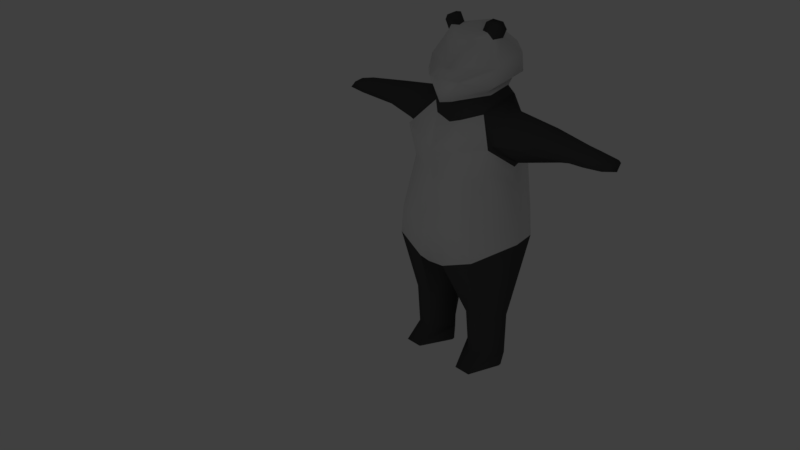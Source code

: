 # Source: panda.blend  (saved by Blender 2.78.0; exported with 4.5.12 LTS)
import bpy
from mathutils import Matrix  # noqa: F401  (used for matrix-valued properties, if any)

bpy.ops.wm.read_factory_settings(use_empty=True)
scene = bpy.context.scene
scene.name = 'Scene'

# ---- collections
col_collection_1 = bpy.data.collections.new('Collection 1'); scene.collection.children.link(col_collection_1)
col_collection_2 = bpy.data.collections.new('Collection 2'); scene.collection.children.link(col_collection_2)
col_collection_2.hide_render = True
col_collection_2.hide_viewport = True

# ---- materials (node trees are filled in below, after node groups)
mat_material = bpy.data.materials.new('Material')
mat_material.alpha_threshold = 0.0
mat_material.use_transparent_shadow = False
mat_material.roughness = 0.5
mat_material.line_color = (0.0, 0.0, 0.0, 1.0)
mat_material_001 = bpy.data.materials.new('Material.001')
mat_material_001.alpha_threshold = 0.0
mat_material_001.use_transparent_shadow = False
mat_material_001.diffuse_color = (0.07324, 0.07324, 0.07324, 1.0)
mat_material_001.roughness = 0.5

# ---- material node trees

# ---- world
world_world = bpy.data.worlds.new('World'); scene.world = world_world
world_world.color = (0.05088, 0.05088, 0.05088)
world_world.use_sun_shadow = False
world_world.sun_shadow_jitter_overblur = 0.0
world_world.cycles.sampling_method = 'MANUAL'

# ---- cameras
cam_camera = bpy.data.cameras.new('Camera')
cam_camera.clip_end = 100.0
cam_camera.lens = 35.0
cam_camera.sensor_width = 32.0
cam_camera.sensor_height = 18.0
cam_camera.ortho_scale = 7.314
cam_camera.dof.focus_distance = 0.0
cam_camera.dof.aperture_fstop = 128.0

# ---- lights
light_lamp = bpy.data.lights.new('Lamp', 'POINT')
light_lamp.transmission_factor = 0.0
light_lamp.cutoff_distance = 30.0
light_lamp.energy = 100.0
light_lamp.shadow_buffer_clip_start = 1.001
light_lamp.shadow_soft_size = 0.1
light_lamp.shadow_maximum_resolution = 0.006
light_lamp.use_absolute_resolution = True

# ---- meshes
me_cylinder = bpy.data.meshes.new('Cylinder')
me_cylinder.from_pydata([(0.1901, 0.5969, 1.519), (0.599, 0.5572, 1.685), (0.5077, 0.5077, 2.992), (0.8307, 0.0006902, 1.829), (0.718, -3.138e-08, 2.81), (0.599, -0.5558, 1.685), (0.6375, -0.3933, 3.093), (0.1901, -0.6186, 1.519), (1.765, -0.1616, 3.163), (1.788, 0.01512, 3.138), (1.765, 0.1919, 3.163), (1.206, 0.3186, 3.143), (1.305, 0.07969, 3.015), (1.206, -0.1593, 3.143), (0.5077, 0.5077, 2.729), (0.718, -3.138e-08, 2.594), (0.5077, -0.3933, 2.729), (1.212, -0.06011, 3.311), (1.209, 0.1097, 3.387), (1.206, 0.255, 3.285), (0.5586, 0.5586, 2.067), (0.79, -3.453e-08, 2.067), (0.5586, -0.5586, 2.067), (0.6187, 0.2616, 3.325), (0.6235, 0.05086, 3.489), (0.6283, -0.1954, 3.363), (0.3812, -0.198, 3.407), (0.6187, -0.3182, 3.119), (0.4366, 0.2714, 3.568), (0.7623, 0.00736, 2.869), (0.4058, 0.443, 3.317), (0.6187, 0.3329, 3.119), (1.77, -0.08829, 3.287), (1.768, 0.0373, 3.322), (1.765, 0.1448, 3.268), (0.3165, 0.3225, 0.7779), (0.5569, 0.2251, 0.8002), (0.7333, -0.01017, 0.7629), (0.5569, -0.2941, 0.789), (0.3165, -0.2941, 0.789), (0.3419, 0.2335, 0.2023), (0.5483, 0.2335, 0.2215), (0.6997, -0.01017, 0.1895), (0.5483, -0.2539, 0.2215), (0.3419, -0.2539, 0.2023), (0.3419, 0.2335, 0.03267), (0.5483, 0.2335, 0.03267), (0.6997, -0.01017, 0.03267), (0.5483, -0.4866, 0.03267), (0.3419, -0.4866, 0.03267), (0.04598, -0.01086, 1.368), (0.1059, -0.01017, 0.8009), (0.1314, -0.01017, 0.2254), (0.1314, -0.01017, 0.03267), (0.3496, 0.207, 0.0), (0.539, 0.207, 0.0), (0.6779, -0.01657, 0.0), (0.539, -0.4537, 0.0), (0.3496, -0.4537, 0.0), (0.1564, -0.01657, 0.0), (0.2538, -0.4984, 2.661), (0.2793, -0.6743, 2.067), (0.1906, -0.3662, 3.335), (0.2538, -0.5232, 3.007), (0.2538, 0.6128, 3.044), (0.2538, 0.6128, 2.661), (0.2793, 0.6743, 2.067), (0.2538, 0.5381, 3.398), (0.2183, 0.3816, 3.622), (0.3616, -0.07616, 3.549), (0.4093, 0.1488, 3.615), (0.1121, -0.3105, 3.45), (0.136, 0.3245, 3.69), (0.3879, -0.1658, 3.664), (0.4356, 0.2384, 3.803), (0.1047, -0.4239, 3.579), (0.2477, 0.366, 3.873), (0.5219, -0.189, 3.76), (0.5696, 0.2326, 3.873), (0.2387, -0.4648, 3.804), (0.3817, 0.3776, 3.949), (0.4907, -0.1658, 3.949), (0.5384, 0.2384, 4.088), (0.1493, -0.3227, 3.932), (0.3504, 0.366, 4.158), (0.3388, -0.04807, 4.235), (0.3865, 0.06679, 4.246), (0.1747, -0.2524, 4.245), (0.1985, 0.2817, 4.28), (0.3881, -0.09535, 3.616), (0.1192, -0.2974, 3.541), (0.1877, 0.3042, 3.772), (0.4273, 0.1628, 3.7), (0.2787, -0.07206, 4.306), (0.308, 0.103, 4.312), (0.1779, -0.0443, 4.312), (0.1926, 0.05535, 4.334), (0.3922, -0.05423, 4.342), (0.4399, 0.06063, 4.353), (0.3321, -0.08734, 4.413), (0.3614, 0.08772, 4.42), (0.2314, -0.05257, 4.419), (0.246, 0.04708, 4.441), (1.993, -0.1616, 3.186), (2.066, 0.01512, 3.154), (1.993, 0.1919, 3.186), (1.998, -0.08829, 3.241), (1.996, 0.0373, 3.265), (1.993, 0.1448, 3.232), (-0.1901, 0.5969, 1.519), (0.0, 0.718, 2.989), (-0.599, 0.5572, 1.685), (-0.5077, 0.5077, 2.992), (-0.8307, 0.0006902, 1.829), (-0.718, -3.138e-08, 2.81), (-0.599, -0.5558, 1.685), (-0.6375, -0.3933, 3.093), (-0.1901, -0.6186, 1.519), (-1.765, -0.1616, 3.163), (-1.788, 0.01512, 3.138), (-1.765, 0.1919, 3.163), (-1.206, 0.3186, 3.143), (-1.305, 0.07969, 3.015), (-1.206, -0.1593, 3.143), (0.0, 0.718, 2.594), (-0.5077, 0.5077, 2.729), (-0.718, -3.138e-08, 2.594), (-0.5077, -0.3933, 2.729), (0.0, -0.6036, 2.594), (-1.212, -0.06011, 3.311), (-1.209, 0.1097, 3.387), (-1.206, 0.255, 3.285), (-0.5586, 0.5586, 2.067), (-0.79, -3.453e-08, 2.067), (-0.5586, -0.5586, 2.067), (0.0, -0.79, 2.067), (-0.6187, 0.2616, 3.325), (-0.6235, 0.05086, 3.489), (-0.6283, -0.1954, 3.363), (0.0, 0.79, 2.067), (-0.3812, -0.198, 3.407), (-0.6187, -0.3182, 3.119), (-0.4366, 0.2714, 3.568), (-0.7623, 0.00736, 2.869), (0.0, 0.5827, 3.478), (-0.4058, 0.443, 3.317), (-0.6187, 0.3329, 3.119), (0.0, 0.4326, 3.663), (-1.77, -0.08829, 3.287), (-1.768, 0.0373, 3.322), (-1.765, 0.1448, 3.268), (0.0, -0.6531, 2.998), (0.0, -0.3557, 3.263), (-0.3165, 0.3225, 0.7779), (-0.5569, 0.2251, 0.8002), (-0.7333, -0.01017, 0.7629), (-0.5569, -0.2941, 0.789), (-0.3165, -0.2941, 0.789), (-0.3419, 0.2335, 0.2023), (-0.5483, 0.2335, 0.2215), (-0.6997, -0.01017, 0.1895), (-0.5483, -0.2539, 0.2215), (-0.3419, -0.2539, 0.2023), (-0.3419, 0.2335, 0.03267), (-0.5483, 0.2335, 0.03267), (-0.6997, -0.01017, 0.03267), (-0.5483, -0.4866, 0.03267), (-0.3419, -0.4866, 0.03267), (-0.04598, -0.01086, 1.368), (-0.1059, -0.01017, 0.8009), (-0.1314, -0.01017, 0.2254), (-0.1314, -0.01017, 0.03267), (-0.3496, 0.207, 0.0), (-0.539, 0.207, 0.0), (-0.6779, -0.01657, 0.0), (-0.539, -0.4537, 0.0), (-0.3496, -0.4537, 0.0), (-0.1564, -0.01657, 0.0), (0.0, -0.6641, 1.532), (0.0, 0.7301, 1.617), (0.0, 0.0, 1.356), (-0.2538, -0.4984, 2.661), (-0.2793, -0.6743, 2.067), (-0.1906, -0.3662, 3.335), (-0.2538, -0.5232, 3.007), (-0.2538, 0.6128, 3.044), (-0.2538, 0.6128, 2.661), (-0.2793, 0.6743, 2.067), (-0.2538, 0.5381, 3.398), (-0.2183, 0.3816, 3.622), (-0.3616, -0.07616, 3.549), (-0.4093, 0.1488, 3.615), (0.0, 0.3772, 3.724), (0.0, -0.3015, 3.388), (-0.1121, -0.3105, 3.45), (-0.136, 0.3245, 3.69), (-0.3879, -0.1658, 3.664), (-0.4356, 0.2384, 3.803), (0.0, 0.4739, 3.975), (0.0, -0.5292, 3.54), (-0.1047, -0.4239, 3.579), (-0.2477, 0.366, 3.873), (-0.5219, -0.189, 3.76), (-0.5696, 0.2326, 3.873), (0.0, 0.4942, 4.126), (0.0, -0.6279, 3.839), (-0.2387, -0.4648, 3.804), (-0.3817, 0.3776, 3.949), (-0.4907, -0.1658, 3.949), (-0.5384, 0.2384, 4.088), (0.0, 0.4188, 4.262), (0.0, -0.4537, 3.903), (-0.1493, -0.3227, 3.932), (-0.3504, 0.366, 4.158), (-0.3388, -0.04807, 4.235), (-0.3865, 0.06679, 4.246), (0.0, 0.3026, 4.355), (0.0, -0.3596, 4.233), (-0.1747, -0.2524, 4.245), (-0.1985, 0.2817, 4.28), (-0.3881, -0.09535, 3.616), (-0.1192, -0.2974, 3.541), (0.0, 0.3936, 3.83), (-0.1877, 0.3042, 3.772), (-0.4273, 0.1628, 3.7), (0.0, -0.3369, 3.499), (-0.2787, -0.07206, 4.306), (-0.308, 0.103, 4.312), (0.0, 0.09982, 4.378), (0.0, -0.1588, 4.331), (-0.1779, -0.0443, 4.312), (-0.1926, 0.05535, 4.334), (-0.3922, -0.05423, 4.342), (-0.4399, 0.06063, 4.353), (-0.3321, -0.08734, 4.413), (-0.3614, 0.08772, 4.42), (-0.2314, -0.05257, 4.419), (-0.246, 0.04708, 4.441), (-1.993, -0.1616, 3.186), (-2.066, 0.01512, 3.154), (-1.993, 0.1919, 3.186), (-1.998, -0.08829, 3.241), (-1.996, 0.0373, 3.265), (-1.993, 0.1448, 3.232)], [], [(65, 64, 2, 14), (14, 2, 4, 15), (15, 4, 6, 16), (13, 12, 9, 8), (29, 31, 11, 12), (26, 6, 27, 25), (24, 25, 17, 18), (23, 24, 18, 19), (4, 2, 31, 29), (6, 4, 29, 27), (28, 26, 25, 24), (61, 60, 128, 135), (21, 15, 16, 22), (20, 14, 15, 21), (66, 65, 14, 20), (0, 66, 20, 1), (1, 20, 21, 3), (3, 21, 22, 5), (7, 61, 135, 178), (11, 19, 34, 10), (18, 17, 32, 33), (27, 29, 12, 13), (25, 27, 13, 17), (12, 11, 10, 9), (63, 151, 128, 60), (30, 28, 24, 23), (31, 23, 19, 11), (64, 110, 144, 67), (2, 30, 23, 31), (67, 144, 147, 68), (19, 18, 33, 34), (17, 13, 8, 32), (62, 152, 151, 63), (1, 3, 37, 36), (0, 1, 36, 35), (3, 5, 38, 37), (5, 7, 39, 38), (37, 38, 43, 42), (35, 36, 41, 40), (38, 39, 44, 43), (36, 37, 42, 41), (42, 43, 48, 47), (40, 41, 46, 45), (43, 44, 49, 48), (41, 42, 47, 46), (49, 44, 52, 53), (44, 39, 51, 52), (39, 7, 50, 51), (35, 51, 50, 0), (40, 52, 51, 35), (45, 53, 52, 40), (53, 45, 54, 59), (49, 53, 59, 58), (47, 48, 57, 56), (45, 46, 55, 54), (48, 49, 58, 57), (46, 47, 56, 55), (57, 58, 59, 56), (54, 55, 56, 59), (26, 62, 63, 6), (6, 63, 60, 16), (5, 22, 61, 7), (22, 16, 60, 61), (30, 67, 68, 28), (2, 64, 67, 30), (179, 139, 66, 0), (139, 124, 65, 66), (124, 110, 64, 65), (7, 178, 180, 50), (179, 0, 50, 180), (152, 62, 71, 193), (26, 28, 70, 69), (68, 147, 192, 72), (28, 68, 72, 70), (62, 26, 69, 71), (90, 89, 73, 75), (91, 222, 198, 76), (92, 91, 76, 74), (225, 90, 75, 199), (89, 92, 74, 73), (75, 73, 77, 79), (76, 198, 204, 80), (74, 76, 80, 78), (199, 75, 79, 205), (73, 74, 78, 77), (79, 77, 81, 83), (80, 204, 210, 84), (78, 80, 84, 82), (205, 79, 83, 211), (77, 78, 82, 81), (83, 81, 85, 87), (84, 210, 216, 88), (82, 84, 88, 86), (211, 83, 87, 217), (81, 82, 86, 85), (69, 70, 92, 89), (193, 71, 90, 225), (70, 72, 91, 92), (72, 192, 222, 91), (71, 69, 89, 90), (87, 85, 93, 95), (88, 216, 228, 96), (86, 88, 96, 94), (217, 87, 95, 229), (95, 93, 99, 101), (93, 85, 97, 99), (228, 229, 95, 96), (97, 98, 100, 99), (100, 102, 101, 99), (94, 96, 102, 100), (96, 95, 101, 102), (85, 86, 98, 97), (86, 94, 100, 98), (33, 32, 106, 107), (34, 33, 107, 108), (9, 10, 105, 104), (10, 34, 108, 105), (32, 8, 103, 106), (8, 9, 104, 103), (104, 107, 106, 103), (108, 107, 104, 105), (186, 125, 112, 185), (125, 126, 114, 112), (126, 127, 116, 114), (123, 118, 119, 122), (143, 122, 121, 146), (140, 138, 141, 116), (137, 130, 129, 138), (136, 131, 130, 137), (114, 143, 146, 112), (116, 141, 143, 114), (142, 137, 138, 140), (182, 135, 128, 181), (133, 134, 127, 126), (132, 133, 126, 125), (187, 132, 125, 186), (109, 111, 132, 187), (111, 113, 133, 132), (113, 115, 134, 133), (117, 178, 135, 182), (121, 120, 150, 131), (130, 149, 148, 129), (141, 123, 122, 143), (138, 129, 123, 141), (122, 119, 120, 121), (184, 181, 128, 151), (145, 136, 137, 142), (146, 121, 131, 136), (185, 188, 144, 110), (112, 146, 136, 145), (188, 189, 147, 144), (131, 150, 149, 130), (129, 148, 118, 123), (183, 184, 151, 152), (111, 154, 155, 113), (109, 153, 154, 111), (113, 155, 156, 115), (115, 156, 157, 117), (155, 160, 161, 156), (153, 158, 159, 154), (156, 161, 162, 157), (154, 159, 160, 155), (160, 165, 166, 161), (158, 163, 164, 159), (161, 166, 167, 162), (159, 164, 165, 160), (167, 171, 170, 162), (162, 170, 169, 157), (157, 169, 168, 117), (153, 109, 168, 169), (158, 153, 169, 170), (163, 158, 170, 171), (171, 177, 172, 163), (167, 176, 177, 171), (165, 174, 175, 166), (163, 172, 173, 164), (166, 175, 176, 167), (164, 173, 174, 165), (175, 174, 177, 176), (172, 177, 174, 173), (140, 116, 184, 183), (116, 127, 181, 184), (115, 117, 182, 134), (134, 182, 181, 127), (145, 142, 189, 188), (112, 145, 188, 185), (179, 109, 187, 139), (139, 187, 186, 124), (124, 186, 185, 110), (117, 168, 180, 178), (179, 180, 168, 109), (152, 193, 194, 183), (140, 190, 191, 142), (189, 195, 192, 147), (142, 191, 195, 189), (183, 194, 190, 140), (221, 200, 196, 220), (223, 201, 198, 222), (224, 197, 201, 223), (225, 199, 200, 221), (220, 196, 197, 224), (200, 206, 202, 196), (201, 207, 204, 198), (197, 203, 207, 201), (199, 205, 206, 200), (196, 202, 203, 197), (206, 212, 208, 202), (207, 213, 210, 204), (203, 209, 213, 207), (205, 211, 212, 206), (202, 208, 209, 203), (212, 218, 214, 208), (213, 219, 216, 210), (209, 215, 219, 213), (211, 217, 218, 212), (208, 214, 215, 209), (190, 220, 224, 191), (193, 225, 221, 194), (191, 224, 223, 195), (195, 223, 222, 192), (194, 221, 220, 190), (218, 230, 226, 214), (219, 231, 228, 216), (215, 227, 231, 219), (217, 229, 230, 218), (230, 236, 234, 226), (226, 234, 232, 214), (228, 231, 230, 229), (232, 234, 235, 233), (235, 234, 236, 237), (227, 235, 237, 231), (231, 237, 236, 230), (214, 232, 233, 215), (215, 233, 235, 227), (149, 242, 241, 148), (150, 243, 242, 149), (119, 239, 240, 120), (120, 240, 243, 150), (148, 241, 238, 118), (118, 238, 239, 119), (239, 238, 241, 242), (243, 240, 239, 242)])
me_cylinder.polygons.foreach_set('use_smooth', [True] * 242)
me_cylinder.polygons.foreach_set('material_index', [0, 0, 0, 1, 1, 1, 1, 1, 1, 1, 1, 0, 0, 0, 0, 0, 0, 0, 0, 1, 1, 1, 1, 1, 0, 1, 1, 1, 1, 1, 1, 1, 0, 1, 1, 1, 1, 1, 1, 1, 1, 1, 1, 1, 1, 1, 1, 1, 1, 1, 1, 1, 1, 1, 1, 1, 1, 1, 1, 0, 0, 0, 0, 1, 1, 0, 0, 0, 0, 0, 1, 1, 1, 1, 1, 0, 0, 0, 0, 0, 0, 0, 0, 0, 0, 0, 0, 0, 0, 0, 0, 0, 0, 0, 0, 1, 1, 1, 1, 1, 0, 0, 0, 0, 1, 1, 0, 1, 1, 1, 1, 1, 1, 1, 1, 1, 1, 1, 1, 1, 1, 0, 0, 0, 1, 1, 1, 1, 1, 1, 1, 1, 0, 0, 0, 0, 0, 0, 0, 0, 1, 1, 1, 1, 1, 0, 1, 1, 1, 1, 1, 1, 1, 0, 1, 1, 1, 1, 1, 1, 1, 1, 1, 1, 1, 1, 1, 1, 1, 1, 1, 1, 1, 1, 1, 1, 1, 1, 1, 1, 0, 0, 0, 0, 1, 1, 0, 0, 0, 0, 0, 1, 1, 1, 1, 1, 0, 0, 0, 0, 0, 0, 0, 0, 0, 0, 0, 0, 0, 0, 0, 0, 0, 0, 0, 0, 1, 1, 1, 1, 1, 0, 0, 0, 0, 1, 1, 0, 1, 1, 1, 1, 1, 1, 1, 1, 1, 1, 1, 1, 1, 1])
me_cylinder.materials.append(mat_material)
me_cylinder.materials.append(mat_material_001)
me_cylinder.use_remesh_preserve_volume = False
me_cylinder.use_remesh_preserve_attributes = False
me_cylinder.use_mirror_vertex_groups = False
me_cylinder.update()
me_cylinder_001 = bpy.data.meshes.new('Cylinder.001')
me_cylinder_001.from_pydata([(0.1901, 0.5969, 1.519), (0.0, 0.718, 2.989), (0.599, 0.5572, 1.685), (0.5077, 0.5077, 2.992), (0.8307, 0.0006902, 1.829), (0.718, -3.138e-08, 2.81), (0.599, -0.5558, 1.685), (0.6375, -0.3933, 3.093), (0.1901, -0.6186, 1.519), (1.765, -0.1616, 3.163), (1.788, 0.01512, 3.138), (1.765, 0.1919, 3.163), (1.206, 0.3186, 3.143), (1.305, 0.07969, 3.015), (1.206, -0.1593, 3.143), (0.0, 0.718, 2.594), (0.5077, 0.5077, 2.729), (0.718, -3.138e-08, 2.594), (0.5077, -0.3933, 2.729), (0.0, -0.6036, 2.594), (1.212, -0.06011, 3.311), (1.209, 0.1097, 3.387), (1.206, 0.255, 3.285), (0.5586, 0.5586, 2.067), (0.79, -3.453e-08, 2.067), (0.5586, -0.5586, 2.067), (0.0, -0.79, 2.067), (0.6187, 0.2616, 3.325), (0.6235, 0.05086, 3.489), (0.6283, -0.1954, 3.363), (0.0, 0.79, 2.067), (0.3812, -0.198, 3.407), (0.6187, -0.3182, 3.119), (0.4366, 0.2714, 3.568), (0.7623, 0.00736, 2.869), (0.0, 0.5827, 3.478), (0.4058, 0.443, 3.317), (0.6187, 0.3329, 3.119), (0.0, 0.4326, 3.663), (1.77, -0.08829, 3.287), (1.768, 0.0373, 3.322), (1.765, 0.1448, 3.268), (0.0, -0.6531, 2.998), (0.0, -0.3557, 3.263), (0.3165, 0.3225, 0.7779), (0.5569, 0.2251, 0.8002), (0.7333, -0.01017, 0.7629), (0.5569, -0.2941, 0.789), (0.3165, -0.2941, 0.789), (0.3419, 0.2335, 0.2023), (0.5483, 0.2335, 0.2215), (0.6997, -0.01017, 0.1895), (0.5483, -0.2539, 0.2215), (0.3419, -0.2539, 0.2023), (0.3419, 0.2335, 0.03267), (0.5483, 0.2335, 0.03267), (0.6997, -0.01017, 0.03267), (0.5483, -0.4866, 0.03267), (0.3419, -0.4866, 0.03267), (0.04598, -0.01086, 1.368), (0.1059, -0.01017, 0.8009), (0.1314, -0.01017, 0.2254), (0.1314, -0.01017, 0.03267), (0.3496, 0.207, 0.0), (0.539, 0.207, 0.0), (0.6779, -0.01657, 0.0), (0.539, -0.4537, 0.0), (0.3496, -0.4537, 0.0), (0.1564, -0.01657, 0.0), (0.0, -0.6641, 1.532), (0.0, 0.7301, 1.617), (0.0, 0.0, 1.356), (0.2538, -0.4984, 2.661), (0.2793, -0.6743, 2.067), (0.1906, -0.3662, 3.335), (0.2538, -0.5232, 3.007), (0.2538, 0.6128, 3.044), (0.2538, 0.6128, 2.661), (0.2793, 0.6743, 2.067), (0.2538, 0.5381, 3.398), (0.2183, 0.3816, 3.622), (0.3616, -0.07616, 3.549), (0.4093, 0.1488, 3.615), (0.0, 0.3772, 3.724), (0.0, -0.3015, 3.388), (0.1121, -0.3105, 3.45), (0.136, 0.3245, 3.69), (0.3879, -0.1658, 3.664), (0.4356, 0.2384, 3.803), (0.0, 0.4739, 3.975), (0.0, -0.5292, 3.54), (0.1047, -0.4239, 3.579), (0.2477, 0.366, 3.873), (0.5219, -0.189, 3.76), (0.5696, 0.2326, 3.873), (0.0, 0.4942, 4.126), (-8.788e-26, -0.6279, 3.839), (0.2387, -0.4648, 3.804), (0.3817, 0.3776, 3.949), (0.4907, -0.1658, 3.949), (0.5384, 0.2384, 4.088), (0.0, 0.4188, 4.262), (1.758e-26, -0.4537, 3.903), (0.1493, -0.3227, 3.932), (0.3504, 0.366, 4.158), (0.3388, -0.04807, 4.235), (0.3865, 0.06679, 4.246), (0.0, 0.3026, 4.355), (0.0, -0.3596, 4.233), (0.1747, -0.2524, 4.245), (0.1985, 0.2817, 4.28), (0.3881, -0.09535, 3.616), (0.1192, -0.2974, 3.541), (0.0, 0.3936, 3.83), (0.1877, 0.3042, 3.772), (0.4273, 0.1628, 3.7), (0.0, -0.3369, 3.499), (0.2787, -0.07206, 4.306), (0.308, 0.103, 4.312), (-3.779e-25, 0.09982, 4.378), (2.636e-25, -0.1588, 4.331), (0.1779, -0.0443, 4.312), (0.1926, 0.05535, 4.334), (0.3922, -0.05423, 4.342), (0.4399, 0.06063, 4.353), (0.3321, -0.08734, 4.413), (0.3614, 0.08772, 4.42), (0.2314, -0.05257, 4.419), (0.246, 0.04708, 4.441), (1.993, -0.1616, 3.186), (2.066, 0.01512, 3.154), (1.993, 0.1919, 3.186), (1.998, -0.08829, 3.241), (1.996, 0.0373, 3.265), (1.993, 0.1448, 3.232)], [], [(77, 76, 3, 16), (16, 3, 5, 17), (17, 5, 7, 18), (14, 13, 10, 9), (34, 37, 12, 13), (31, 7, 32, 29), (28, 29, 20, 21), (27, 28, 21, 22), (5, 3, 37, 34), (7, 5, 34, 32), (33, 31, 29, 28), (73, 72, 19, 26), (24, 17, 18, 25), (23, 16, 17, 24), (78, 77, 16, 23), (0, 78, 23, 2), (2, 23, 24, 4), (4, 24, 25, 6), (8, 73, 26, 69), (12, 22, 41, 11), (21, 20, 39, 40), (32, 34, 13, 14), (29, 32, 14, 20), (13, 12, 11, 10), (75, 42, 19, 72), (36, 33, 28, 27), (37, 27, 22, 12), (76, 1, 35, 79), (3, 36, 27, 37), (79, 35, 38, 80), (22, 21, 40, 41), (20, 14, 9, 39), (74, 43, 42, 75), (2, 4, 46, 45), (0, 2, 45, 44), (4, 6, 47, 46), (6, 8, 48, 47), (46, 47, 52, 51), (44, 45, 50, 49), (47, 48, 53, 52), (45, 46, 51, 50), (51, 52, 57, 56), (49, 50, 55, 54), (52, 53, 58, 57), (50, 51, 56, 55), (58, 53, 61, 62), (53, 48, 60, 61), (48, 8, 59, 60), (44, 60, 59, 0), (49, 61, 60, 44), (54, 62, 61, 49), (62, 54, 63, 68), (58, 62, 68, 67), (56, 57, 66, 65), (54, 55, 64, 63), (57, 58, 67, 66), (55, 56, 65, 64), (66, 67, 68, 65), (63, 64, 65, 68), (31, 74, 75, 7), (7, 75, 72, 18), (6, 25, 73, 8), (25, 18, 72, 73), (36, 79, 80, 33), (3, 76, 79, 36), (70, 30, 78, 0), (30, 15, 77, 78), (15, 1, 76, 77), (8, 69, 71, 59), (70, 0, 59, 71), (43, 74, 85, 84), (31, 33, 82, 81), (80, 38, 83, 86), (33, 80, 86, 82), (74, 31, 81, 85), (112, 111, 87, 91), (114, 113, 89, 92), (115, 114, 92, 88), (116, 112, 91, 90), (111, 115, 88, 87), (91, 87, 93, 97), (92, 89, 95, 98), (88, 92, 98, 94), (90, 91, 97, 96), (87, 88, 94, 93), (97, 93, 99, 103), (98, 95, 101, 104), (94, 98, 104, 100), (96, 97, 103, 102), (93, 94, 100, 99), (103, 99, 105, 109), (104, 101, 107, 110), (100, 104, 110, 106), (102, 103, 109, 108), (99, 100, 106, 105), (81, 82, 115, 111), (84, 85, 112, 116), (82, 86, 114, 115), (86, 83, 113, 114), (85, 81, 111, 112), (109, 105, 117, 121), (110, 107, 119, 122), (106, 110, 122, 118), (108, 109, 121, 120), (121, 117, 125, 127), (117, 105, 123, 125), (119, 120, 121, 122), (123, 124, 126, 125), (126, 128, 127, 125), (118, 122, 128, 126), (122, 121, 127, 128), (105, 106, 124, 123), (106, 118, 126, 124), (40, 39, 132, 133), (41, 40, 133, 134), (10, 11, 131, 130), (11, 41, 134, 131), (39, 9, 129, 132), (9, 10, 130, 129), (130, 133, 132, 129), (134, 133, 130, 131)])
me_cylinder_001.polygons.foreach_set('use_smooth', [True] * 121)
me_cylinder_001.polygons.foreach_set('material_index', [0, 0, 0, 1, 1, 1, 1, 1, 1, 1, 1, 0, 0, 0, 0, 0, 0, 0, 0, 1, 1, 1, 1, 1, 0, 1, 1, 1, 1, 1, 1, 1, 0, 1, 1, 1, 1, 1, 1, 1, 1, 1, 1, 1, 1, 1, 1, 1, 1, 1, 1, 1, 1, 1, 1, 1, 1, 1, 1, 0, 0, 0, 0, 1, 1, 0, 0, 0, 0, 0, 1, 1, 1, 1, 1, 0, 0, 0, 0, 0, 0, 0, 0, 0, 0, 0, 0, 0, 0, 0, 0, 0, 0, 0, 0, 1, 1, 1, 1, 1, 0, 0, 0, 0, 1, 1, 0, 1, 1, 1, 1, 1, 1, 1, 1, 1, 1, 1, 1, 1, 1])
me_cylinder_001.materials.append(mat_material)
me_cylinder_001.materials.append(mat_material_001)
me_cylinder_001.use_remesh_preserve_volume = False
me_cylinder_001.use_remesh_preserve_attributes = False
me_cylinder_001.use_mirror_vertex_groups = False
me_cylinder_001.update()
arm_armature = bpy.data.armatures.new('Armature')  # bones are not reproduced

# ---- objects
ob_metarig = bpy.data.objects.new('metarig', arm_armature)
ob_panda = bpy.data.objects.new('Panda', me_cylinder)
ob_lamp = bpy.data.objects.new('Lamp', light_lamp)
ob_camera = bpy.data.objects.new('Camera', cam_camera)
ob_panda_bak = bpy.data.objects.new('Panda.bak', me_cylinder_001)

# ---- transforms, parenting, visibility, modifiers, constraints
ob_metarig.location = (0.0, 0.0, 0.0)
ob_metarig.scale = (2.052, 2.052, 2.052)
ob_metarig.show_in_front = True
ob_metarig.lineart.crease_threshold = 0.0
ob_panda.parent = ob_metarig
ob_panda.matrix_parent_inverse = Matrix(((0.4873, 0.0, 0.0, 0.0), (0.0, 0.4873, 0.0, 0.0), (0.0, 0.0, 0.4873, 0.0), (0.0, 0.0, 0.0, 1.0)))
ob_panda.location = (0.0, 0.0, 0.0)
ob_panda.lineart.crease_threshold = 0.0
_vg = ob_panda.vertex_groups.new(name='hips')
for _i, _w in zip([0, 1, 5, 7, 20, 22, 35, 39, 50, 51, 61, 66, 109, 111, 115, 117, 124, 132, 134, 135, 139, 153, 157, 168, 169, 178, 179, 180, 182, 187], [0.6842, 0.152, 0.1045, 0.4924, 0.05213, 0.0384, 0.05083, 0.02685, 0.8976, 0.067, 0.07837, 0.1235, 0.6747, 0.15, 0.1039, 0.489, 0.02442, 0.05182, 0.03804, 0.09091, 0.1501, 0.05015, 0.02605, 0.8861, 0.06615, 0.4307, 0.6306, 0.9084, 0.07825, 0.123]): _vg.add([_i], _w, 'REPLACE')
_vg = ob_panda.vertex_groups.new(name='spine')
for _i, _w in zip([0, 1, 2, 3, 4, 5, 6, 7, 14, 15, 16, 20, 21, 22, 27, 29, 30, 31, 60, 61, 62, 63, 64, 65, 66, 67, 109, 110, 111, 112, 113, 114, 115, 116, 117, 124, 125, 126, 127, 128, 132, 133, 134, 135, 139, 141, 143, 144, 145, 146, 151, 178, 179, 181, 182, 183, 184, 185, 186, 187, 188], [0.06047, 0.0576, 0.2082, 0.008112, 0.2208, 0.08263, 0.1268, 0.1357, 0.5294, 0.4649, 0.5912, 0.2134, 0.0854, 0.2356, 0.08592, 0.1314, 0.05286, 0.06541, 0.6756, 0.5399, 0.006017, 0.2092, 0.1848, 0.6097, 0.5002, 0.03221, 0.06209, 0.2283, 0.05785, 0.2081, 0.008077, 0.2204, 0.08264, 0.1267, 0.1363, 0.6384, 0.529, 0.4638, 0.5907, 0.7171, 0.213, 0.08522, 0.2352, 0.6068, 0.5606, 0.08584, 0.1311, 0.009281, 0.05282, 0.06533, 0.2248, 0.2302, 0.127, 0.6751, 0.5387, 0.005986, 0.2091, 0.1847, 0.6093, 0.4991, 0.03217]): _vg.add([_i], _w, 'REPLACE')
_vg = ob_panda.vertex_groups.new(name='chest')
for _i, _w in zip([2, 4, 6, 14, 15, 16, 23, 27, 28, 29, 30, 31, 60, 62, 63, 64, 65, 66, 67, 68, 70, 72, 74, 76, 80, 91, 92, 110, 112, 114, 116, 124, 125, 126, 127, 128, 136, 139, 141, 142, 143, 144, 145, 146, 147, 151, 152, 181, 183, 184, 185, 186, 187, 188, 189, 191, 192, 195, 197, 198, 201, 207, 222, 223, 224], [0.3074, 0.1325, 0.08451, 0.1388, 0.07297, 0.06476, 0.008098, 0.05667, 0.07908, 0.08243, 0.1963, 0.08637, 0.1075, 0.05112, 0.3901, 0.4879, 0.1454, 0.007679, 0.3626, 0.2993, 0.04435, 0.1721, 0.01208, 0.05132, 0.007556, 0.09519, 0.02366, 0.4994, 0.3075, 0.1325, 0.08453, 0.1349, 0.139, 0.07313, 0.06485, 0.09142, 0.008103, 0.01298, 0.05668, 0.07908, 0.08246, 0.387, 0.1964, 0.08639, 0.2114, 0.4248, 0.03111, 0.1076, 0.05112, 0.3901, 0.4879, 0.1455, 0.007862, 0.3626, 0.2993, 0.04435, 0.1441, 0.1721, 0.01208, 0.03195, 0.05132, 0.007557, 0.08378, 0.09519, 0.02366]): _vg.add([_i], _w, 'REPLACE')
_vg = ob_panda.vertex_groups.new(name='neck')
for _i, _w in zip([2, 26, 28, 30, 62, 64, 67, 68, 69, 70, 71, 72, 73, 74, 75, 76, 77, 78, 79, 80, 81, 82, 83, 84, 89, 90, 91, 92, 110, 112, 140, 142, 144, 145, 147, 183, 185, 188, 189, 190, 191, 192, 193, 194, 195, 196, 197, 198, 199, 200, 201, 202, 203, 204, 205, 206, 207, 208, 209, 210, 211, 212, 213, 220, 221, 222, 223, 224, 225], [0.004909, 0.003525, 0.1252, 0.1245, 0.005207, 0.07951, 0.2776, 0.2408, 0.1348, 0.2027, 0.1209, 0.3101, 0.1476, 0.108, 0.1599, 0.1095, 0.08601, 0.07002, 0.08822, 0.07131, 0.04647, 0.02969, 0.0235, 0.02491, 0.1973, 0.2725, 0.1896, 0.1566, 0.07144, 0.004916, 0.003525, 0.1252, 0.3698, 0.1245, 0.4049, 0.005207, 0.07951, 0.2776, 0.2408, 0.1348, 0.2027, 0.3606, 0.04317, 0.1209, 0.3101, 0.1476, 0.108, 0.09531, 0.1528, 0.1599, 0.1095, 0.08601, 0.07002, 0.05257, 0.2353, 0.08822, 0.07131, 0.04647, 0.02969, 0.004081, 0.09191, 0.0235, 0.02491, 0.1973, 0.2725, 0.1936, 0.1896, 0.1566, 0.1516]): _vg.add([_i], _w, 'REPLACE')
_vg = ob_panda.vertex_groups.new(name='head')
for _i, _w in zip([26, 28, 30, 62, 67, 68, 69, 70, 71, 72, 73, 74, 75, 76, 77, 78, 79, 80, 81, 82, 83, 84, 85, 86, 87, 88, 89, 90, 91, 92, 93, 94, 95, 96, 97, 98, 99, 100, 101, 102, 140, 142, 144, 145, 147, 183, 188, 189, 190, 191, 192, 193, 194, 195, 196, 197, 198, 199, 200, 201, 202, 203, 204, 205, 206, 207, 208, 209, 210, 211, 212, 213, 214, 215, 216, 217, 218, 219, 220, 221, 222, 223, 224, 225, 226, 227, 228, 229, 230, 231, 232, 233, 234, 235, 236, 237], [0.04185, 0.1494, 0.04307, 0.01532, 0.05819, 0.2142, 0.2339, 0.2942, 0.1406, 0.3742, 0.5601, 0.6798, 0.5849, 0.7601, 0.7491, 0.7998, 0.8109, 0.8261, 0.8653, 0.8919, 0.9244, 0.9095, 0.963, 0.9585, 0.9781, 0.9527, 0.3876, 0.3024, 0.5967, 0.5086, 0.9745, 0.9669, 0.9828, 0.9763, 0.9677, 0.965, 0.9709, 0.9686, 0.9749, 0.9727, 0.04185, 0.1494, 0.07269, 0.04307, 0.2451, 0.01532, 0.05819, 0.2142, 0.2339, 0.2942, 0.3871, 0.09575, 0.1406, 0.3742, 0.5601, 0.6798, 0.8151, 0.6343, 0.5849, 0.7601, 0.7491, 0.7998, 0.8942, 0.6768, 0.8109, 0.8261, 0.8653, 0.8919, 0.9449, 0.8601, 0.9244, 0.9095, 0.963, 0.9585, 0.9714, 0.9685, 0.9781, 0.9527, 0.3876, 0.3024, 0.6413, 0.5967, 0.5086, 0.4013, 0.9745, 0.9669, 0.9918, 0.9869, 0.9828, 0.9763, 0.9677, 0.965, 0.9709, 0.9686, 0.9749, 0.9727]): _vg.add([_i], _w, 'REPLACE')
_vg = ob_panda.vertex_groups.new(name='shoulder.L')
for _i, _w in zip([2, 4, 6, 14, 16, 23, 24, 25, 26, 27, 28, 29, 30, 31, 60, 62, 63, 64, 67, 68, 69, 70, 71, 72, 73, 74, 75, 76, 77, 78, 79, 80, 81, 82, 84, 89, 90, 91, 92, 128, 144, 147, 151, 152, 183, 184, 192, 193, 194, 199, 200, 205, 206, 221, 222, 225], [0.0676, 0.05686, 0.3233, 0.005802, 0.08564, 0.1497, 0.7215, 0.2789, 0.7972, 0.2576, 0.5736, 0.05683, 0.29, 0.05982, 0.05238, 0.7191, 0.2067, 0.04493, 0.1312, 0.1735, 0.5506, 0.4038, 0.5755, 0.09184, 0.2445, 0.1561, 0.1649, 0.05602, 0.138, 0.09392, 0.06728, 0.05803, 0.06973, 0.04224, 0.008282, 0.3558, 0.3231, 0.08283, 0.2612, 0.006982, 0.03064, 0.04904, 0.1239, 0.4467, 0.1032, 0.0522, 0.03075, 0.4126, 0.1202, 0.09962, 0.07358, 0.03136, 0.0008448, 0.07419, 0.01392, 0.2121]): _vg.add([_i], _w, 'REPLACE')
_vg = ob_panda.vertex_groups.new(name='upper_arm.L')
for _i, _w in zip([2, 4, 6, 11, 12, 13, 14, 15, 16, 17, 18, 19, 23, 24, 25, 26, 27, 28, 29, 30, 31, 60, 62, 63, 64, 65, 67, 68, 69, 70, 89, 110, 124, 144, 151], [0.3015, 0.4231, 0.4307, 0.4757, 0.1741, 0.7624, 0.1368, 0.1843, 0.1313, 0.863, 0.5161, 0.4978, 0.7539, 0.2157, 0.6844, 0.1003, 0.5774, 0.04753, 0.5728, 0.2563, 0.7128, 0.02317, 0.01421, 0.08905, 0.1091, 0.06191, 0.09377, 0.01563, 0.0463, 0.01957, 0.01232, 0.03981, 0.002885, 0.001711, 0.01064]): _vg.add([_i], _w, 'REPLACE')
_vg = ob_panda.vertex_groups.new(name='forearm.L')
for _i, _w in zip([4, 8, 9, 10, 11, 12, 13, 15, 17, 18, 19, 29, 31, 32, 33, 34, 103, 105, 106, 107, 108], [0.0627, 0.6695, 0.0755, 0.8257, 0.5119, 0.7885, 0.1972, 0.005913, 0.1149, 0.4788, 0.4982, 0.09292, 0.02621, 0.5466, 0.9192, 0.9248, 0.1299, 0.131, 0.07038, 0.05749, 0.1156]): _vg.add([_i], _w, 'REPLACE')
_vg = ob_panda.vertex_groups.new(name='hand.L')
for _i, _w in zip([8, 9, 10, 12, 32, 33, 34, 103, 104, 105, 106, 107, 108], [0.3045, 0.923, 0.1617, 0.007363, 0.4424, 0.07319, 0.0643, 0.8654, 0.9836, 0.8671, 0.9277, 0.9418, 0.8829]): _vg.add([_i], _w, 'REPLACE')
_vg = ob_panda.vertex_groups.new(name='shoulder.R')
for _i, _w in zip([62, 63, 71, 75, 79, 90, 112, 114, 116, 125, 127, 128, 136, 137, 138, 140, 141, 142, 143, 144, 145, 146, 147, 151, 152, 181, 183, 184, 185, 188, 189, 190, 191, 192, 193, 194, 195, 196, 197, 199, 200, 201, 202, 203, 205, 206, 207, 208, 209, 213, 220, 221, 222, 223, 224, 225], [0.1032, 0.0522, 0.1202, 0.07358, 0.0008448, 0.07419, 0.06761, 0.05688, 0.3233, 0.005846, 0.08569, 0.007011, 0.1497, 0.7215, 0.2789, 0.7972, 0.2576, 0.5736, 0.05685, 0.03064, 0.29, 0.05982, 0.04904, 0.1239, 0.4467, 0.05244, 0.7191, 0.2067, 0.04494, 0.1312, 0.1735, 0.5506, 0.4038, 0.03075, 0.4126, 0.5755, 0.09184, 0.2445, 0.1561, 0.09962, 0.1649, 0.05602, 0.138, 0.09392, 0.03136, 0.06728, 0.05803, 0.06973, 0.04224, 0.008282, 0.3558, 0.3231, 0.01392, 0.08283, 0.2612, 0.2121]): _vg.add([_i], _w, 'REPLACE')
_vg = ob_panda.vertex_groups.new(name='upper_arm.R')
for _i, _w in zip([110, 112, 114, 116, 121, 122, 123, 124, 125, 126, 127, 129, 130, 131, 136, 137, 138, 140, 141, 142, 143, 144, 145, 146, 151, 181, 183, 184, 185, 186, 188, 189, 190, 191, 220], [0.03984, 0.3015, 0.4232, 0.4308, 0.4757, 0.1741, 0.7624, 0.002942, 0.1369, 0.1847, 0.1315, 0.863, 0.5161, 0.4978, 0.754, 0.2157, 0.6844, 0.1003, 0.5775, 0.04753, 0.5729, 0.001715, 0.2563, 0.7128, 0.01066, 0.02333, 0.01422, 0.08908, 0.1092, 0.06198, 0.09378, 0.01563, 0.0463, 0.01957, 0.01232]): _vg.add([_i], _w, 'REPLACE')
_vg = ob_panda.vertex_groups.new(name='forearm.R')
for _i, _w in zip([114, 118, 119, 120, 121, 122, 123, 126, 129, 130, 131, 143, 146, 148, 149, 150, 238, 240, 241, 242, 243], [0.06272, 0.6695, 0.0755, 0.8257, 0.5119, 0.7885, 0.1972, 0.006018, 0.1149, 0.4788, 0.4982, 0.09293, 0.02622, 0.5466, 0.9192, 0.9248, 0.1299, 0.131, 0.07038, 0.05749, 0.1156]): _vg.add([_i], _w, 'REPLACE')
_vg = ob_panda.vertex_groups.new(name='hand.R')
for _i, _w in zip([118, 119, 120, 122, 148, 149, 150, 238, 239, 240, 241, 242, 243], [0.3045, 0.923, 0.1617, 0.007363, 0.4424, 0.07319, 0.0643, 0.8654, 0.9836, 0.8671, 0.9277, 0.9418, 0.8829]): _vg.add([_i], _w, 'REPLACE')
_vg = ob_panda.vertex_groups.new(name='thigh.L')
for _i, _w in zip([0, 1, 2, 3, 4, 5, 7, 14, 15, 16, 20, 21, 22, 29, 36, 37, 38, 39, 51, 60, 61, 65, 66, 109, 117, 124, 128, 135, 139, 178, 179, 182, 187], [0.1349, 0.6973, 0.02906, 0.8981, 0.0883, 0.7168, 0.2453, 0.106, 0.2069, 0.0911, 0.6455, 0.8445, 0.6348, 0.0503, 0.002278, 0.02056, 0.1529, 0.6798, 0.09733, 0.06769, 0.2695, 0.07111, 0.2596, 0.0021, 0.06286, 0.03799, 0.03228, 0.1201, 0.1053, 0.1396, 0.07945, 0.04664, 0.02915]): _vg.add([_i], _w, 'REPLACE')
_vg = ob_panda.vertex_groups.new(name='shin.L')
for _i, _w in zip([0, 1, 3, 5, 7, 35, 36, 37, 38, 39, 40, 41, 42, 43, 44, 45, 46, 47, 50, 51, 52, 53, 55, 59, 179, 180], [0.0733, 0.06725, 0.02034, 0.06227, 0.02923, 0.8839, 0.9399, 0.9246, 0.7963, 0.2388, 0.1743, 0.6872, 0.1312, 0.06647, 0.08799, 0.01211, 0.1068, 0.01893, 0.03784, 0.8078, 0.6063, 0.1502, 0.06404, 0.1003, 0.01458, 0.0001849]): _vg.add([_i], _w, 'REPLACE')
_vg = ob_panda.vertex_groups.new(name='foot.L')
for _i, _w in zip([37, 38, 39, 41, 42, 43, 44, 47, 48, 49, 52, 53, 56, 57, 58, 59], [0.003112, 0.009029, 0.007105, 0.08162, 0.6696, 0.7919, 0.7497, 0.1603, 0.1013, 0.1185, 0.1401, 0.02989, 0.09507, 0.06643, 0.07874, 0.01184]): _vg.add([_i], _w, 'REPLACE')
_vg = ob_panda.vertex_groups.new(name='toe.L')
for _i, _w in zip([43, 44, 47, 48, 49, 53, 56, 57, 58, 59], [0.09398, 0.09743, 0.01679, 0.8642, 0.8533, 0.03184, 0.05293, 0.8666, 0.8452, 0.06215]): _vg.add([_i], _w, 'REPLACE')
_vg = ob_panda.vertex_groups.new(name='heel.L')
for _i, _w in zip([35, 40, 41, 42, 45, 46, 47, 52, 53, 54, 55, 56, 59], [0.01571, 0.7783, 0.2026, 0.03268, 0.9224, 0.7915, 0.07575, 0.1111, 0.1157, 0.9109, 0.784, 0.0922, 0.1326]): _vg.add([_i], _w, 'REPLACE')
_vg = ob_panda.vertex_groups.new(name='heel.02.L')
for _i, _w in zip([41, 42, 43, 45, 46, 47, 48, 49, 52, 53, 54, 55, 56, 57, 58, 59], [0.000741, 0.1577, 0.006786, 0.02458, 0.07317, 0.6951, 0.001084, 0.008276, 0.1345, 0.6493, 0.0587, 0.1201, 0.735, 0.05561, 0.06182, 0.6713]): _vg.add([_i], _w, 'REPLACE')
_vg = ob_panda.vertex_groups.new(name='thigh.R')
for _i, _w in zip([0, 7, 61, 66, 109, 111, 112, 113, 114, 115, 117, 124, 125, 126, 127, 128, 132, 133, 134, 135, 139, 143, 154, 155, 156, 157, 168, 169, 178, 179, 181, 182, 186, 187], [0.001664, 0.0629, 0.0467, 0.02945, 0.1393, 0.6984, 0.02923, 0.8983, 0.0885, 0.7173, 0.2471, 0.03839, 0.1063, 0.2074, 0.0913, 0.03253, 0.646, 0.8447, 0.6352, 0.1205, 0.106, 0.0504, 0.002461, 0.02059, 0.1529, 0.6799, 0.006831, 0.09762, 0.1404, 0.08108, 0.06789, 0.2706, 0.07138, 0.2609]): _vg.add([_i], _w, 'REPLACE')
_vg = ob_panda.vertex_groups.new(name='shin.R')
for _i, _w in zip([109, 111, 113, 115, 117, 153, 154, 155, 156, 157, 158, 159, 160, 161, 162, 163, 164, 165, 168, 169, 170, 171, 173, 177, 179, 180], [0.07617, 0.06787, 0.02048, 0.06248, 0.0312, 0.8842, 0.9399, 0.9246, 0.7963, 0.239, 0.1743, 0.6872, 0.1312, 0.06647, 0.088, 0.01212, 0.1068, 0.01893, 0.05036, 0.8082, 0.6063, 0.1502, 0.06404, 0.1003, 0.01645, 0.005718]): _vg.add([_i], _w, 'REPLACE')
_vg = ob_panda.vertex_groups.new(name='foot.R')
for _i, _w in zip([155, 156, 157, 159, 160, 161, 162, 165, 166, 167, 170, 171, 174, 175, 176, 177], [0.003112, 0.00903, 0.007112, 0.08162, 0.6696, 0.7919, 0.7497, 0.1603, 0.1013, 0.1185, 0.1401, 0.02989, 0.09507, 0.06643, 0.07874, 0.01184]): _vg.add([_i], _w, 'REPLACE')
_vg = ob_panda.vertex_groups.new(name='toe.R')
for _i, _w in zip([161, 162, 165, 166, 167, 171, 174, 175, 176, 177], [0.09398, 0.09743, 0.01679, 0.8642, 0.8533, 0.03184, 0.05293, 0.8666, 0.8452, 0.06215]): _vg.add([_i], _w, 'REPLACE')
_vg = ob_panda.vertex_groups.new(name='heel.R')
for _i, _w in zip([153, 158, 159, 160, 163, 164, 165, 170, 171, 172, 173, 174, 177], [0.01572, 0.7783, 0.2026, 0.03268, 0.9224, 0.7915, 0.07575, 0.1111, 0.1157, 0.9109, 0.784, 0.0922, 0.1326]): _vg.add([_i], _w, 'REPLACE')
_vg = ob_panda.vertex_groups.new(name='heel.02.R')
for _i, _w in zip([159, 160, 161, 163, 164, 165, 166, 167, 170, 171, 172, 173, 174, 175, 176, 177], [0.0007411, 0.1577, 0.006787, 0.02458, 0.07317, 0.6951, 0.001084, 0.008276, 0.1345, 0.6493, 0.0587, 0.1201, 0.735, 0.05561, 0.06182, 0.6713]): _vg.add([_i], _w, 'REPLACE')
_m = ob_panda.modifiers.new('Armature', 'ARMATURE')
_m.object = ob_metarig
ob_lamp.location = (4.076, -12.16, 5.904)
ob_lamp.rotation_euler = (0.6503, 0.05522, 1.866)
ob_lamp.lock_rotations_4d = False
ob_lamp.empty_display_type = 'ARROWS'
ob_lamp.color = (0.0, 0.0, 0.0, 0.0)
ob_lamp.lineart.crease_threshold = 0.0
ob_camera.location = (6.638, -7.407, 6.728)
ob_camera.rotation_euler = (1.109, 0.0, 0.8149)
ob_camera.lock_rotations_4d = False
ob_camera.empty_display_type = 'ARROWS'
ob_camera.color = (0.0, 0.0, 0.0, 0.0)
ob_camera.display_type = 'WIRE'
ob_camera.lineart.crease_threshold = 0.0
ob_panda_bak.location = (0.0, 0.0, 0.0)
ob_panda_bak.lineart.crease_threshold = 0.0
_m = ob_panda_bak.modifiers.new('Mirror', 'MIRROR')

# ---- collection membership
col_collection_1.objects.link(ob_metarig)
col_collection_1.objects.link(ob_panda)
col_collection_1.objects.link(ob_lamp)
col_collection_1.objects.link(ob_camera)
col_collection_2.objects.link(ob_panda_bak)

# ---- scene / render settings (as saved in the file)
scene.camera = ob_camera
scene.frame_start = 1; scene.frame_end = 100; scene.frame_set(17)
scene.render.engine = 'BLENDER_EEVEE_NEXT'
scene.render.resolution_percentage = 50
scene.render.dither_intensity = 0.0
scene.cycles.use_denoising = False
scene.cycles.samples = 128
scene.cycles.sampling_pattern = 'TABULATED_SOBOL'
scene.cycles.light_sampling_threshold = 0.0
scene.cycles.use_adaptive_sampling = False
scene.cycles.use_light_tree = False
scene.cycles.blur_glossy = 0.0
scene.cycles.sample_clamp_indirect = 0.0
scene.view_settings.view_transform = 'Standard'
bpy.context.view_layer.update()
